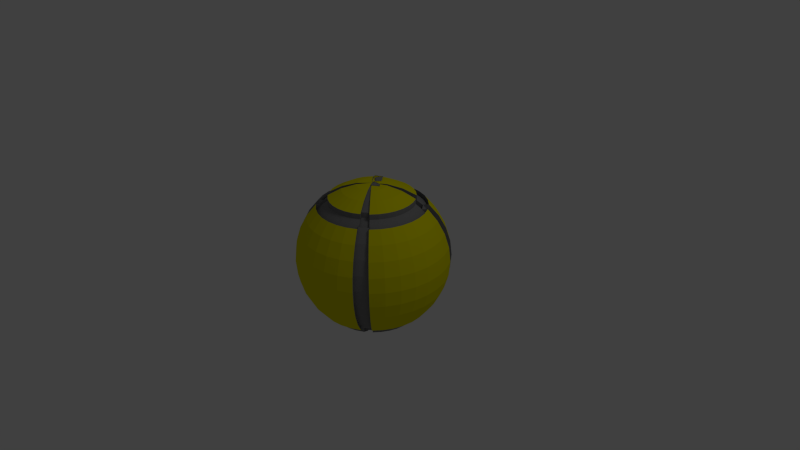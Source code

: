 # Source: YellowBubble.blend  (saved by Blender 2.61.0; exported with 4.5.12 LTS)
import bpy
from mathutils import Matrix  # noqa: F401  (used for matrix-valued properties, if any)

bpy.ops.wm.read_factory_settings(use_empty=True)
scene = bpy.context.scene
scene.name = 'Scene'

# ---- collections
col_collection_1 = bpy.data.collections.new('Collection 1'); scene.collection.children.link(col_collection_1)

# ---- materials (node trees are filled in below, after node groups)
mat_hole = bpy.data.materials.new('Hole')
mat_hole.alpha_threshold = 0.0
mat_hole.use_transparent_shadow = False
mat_hole.diffuse_color = (0.2395, 0.2395, 0.2395, 1.0)
mat_hole.roughness = 0.5
mat_hole.specular_intensity = 1.0
mat_hole.line_color = (0.0, 0.0, 0.0, 1.0)
mat_ball = bpy.data.materials.new('Ball')
mat_ball.alpha_threshold = 0.0
mat_ball.use_transparent_shadow = False
mat_ball.diffuse_color = (0.8, 0.7484, 0.0, 1.0)
mat_ball.roughness = 0.5
mat_ball.specular_intensity = 0.0
mat_ball.line_color = (0.0, 0.0, 0.0, 1.0)

# ---- material node trees

# ---- world
world_world = bpy.data.worlds.new('World'); scene.world = world_world
world_world.color = (0.05088, 0.05088, 0.05088)
world_world.use_sun_shadow = False
world_world.sun_shadow_jitter_overblur = 0.0
world_world.cycles.sampling_method = 'MANUAL'
world_world.cycles.sample_map_resolution = 256

# ---- cameras
cam_camera = bpy.data.cameras.new('Camera')
cam_camera.clip_end = 100.0
cam_camera.lens = 35.0
cam_camera.sensor_width = 32.0
cam_camera.sensor_height = 18.0
cam_camera.ortho_scale = 7.314
cam_camera.dof.focus_distance = 0.0
cam_camera.dof.aperture_fstop = 128.0

# ---- lights
light_lamp = bpy.data.lights.new('Lamp', 'POINT')
light_lamp.transmission_factor = 0.0
light_lamp.cutoff_distance = 30.0
light_lamp.energy = 100.0
light_lamp.shadow_buffer_clip_start = 1.001
light_lamp.shadow_soft_size = 1.0
light_lamp.shadow_maximum_resolution = 0.006
light_lamp.use_absolute_resolution = True
light_lamp.cycles.use_multiple_importance_sampling = False

# ---- meshes
me_sphere = bpy.data.meshes.new('Sphere')
me_sphere.from_pydata([(0.1913, 0.03806, -0.9808), (0.3753, 0.07466, -0.9239), (0.5449, 0.1084, -0.8315), (0.6935, 0.1379, -0.7071), (0.8155, 0.1622, -0.5556), (0.9061, 0.1802, -0.3827), (0.9619, 0.1913, -0.1951), (0.9808, 0.1951, 5.96e-08), (0.9619, 0.1913, 0.1951), (0.9061, 0.1802, 0.3827), (0.8155, 0.1622, 0.5556), (0.6935, 0.1379, 0.7071), (0.5449, 0.1084, 0.8315), (0.3753, 0.07466, 0.9239), (0.1913, 0.03806, 0.9808), (0.1802, 0.07466, 0.9808), (0.3536, 0.1464, 0.9239), (0.5133, 0.2126, 0.8315), (0.6533, 0.2706, 0.7071), (0.7682, 0.3182, 0.5556), (0.8536, 0.3536, 0.3827), (0.9061, 0.3753, 0.1951), (0.9239, 0.3827, 5.96e-08), (0.9061, 0.3753, -0.1951), (0.8536, 0.3536, -0.3827), (0.7682, 0.3182, -0.5556), (0.6533, 0.2706, -0.7071), (0.5133, 0.2126, -0.8315), (0.3536, 0.1464, -0.9239), (0.1802, 0.07466, -0.9808), (0.1622, 0.1084, -0.9808), (0.3182, 0.2126, -0.9239), (0.4619, 0.3087, -0.8315), (0.5879, 0.3928, -0.7071), (0.6913, 0.4619, -0.5556), (0.7682, 0.5133, -0.3827), (0.8155, 0.5449, -0.1951), (0.8315, 0.5556, 5.96e-08), (0.8155, 0.5449, 0.1951), (0.7682, 0.5133, 0.3827), (0.6913, 0.4619, 0.5556), (0.5879, 0.3928, 0.7071), (0.4619, 0.3087, 0.8315), (0.3182, 0.2126, 0.9239), (0.1622, 0.1084, 0.9808), (0.1379, 0.1379, 0.9808), (0.2706, 0.2706, 0.9239), (0.3928, 0.3928, 0.8315), (0.5, 0.5, 0.7071), (0.5879, 0.5879, 0.5556), (0.6533, 0.6533, 0.3827), (0.6935, 0.6935, 0.1951), (0.7071, 0.7071, 5.96e-08), (0.6935, 0.6935, -0.1951), (0.6533, 0.6533, -0.3827), (0.5879, 0.5879, -0.5556), (0.5, 0.5, -0.7071), (0.3928, 0.3928, -0.8315), (0.2706, 0.2706, -0.9239), (0.1379, 0.1379, -0.9808), (0.1084, 0.1622, -0.9808), (0.2126, 0.3182, -0.9239), (0.3087, 0.4619, -0.8315), (0.3928, 0.5879, -0.7071), (0.4619, 0.6913, -0.5556), (0.5133, 0.7682, -0.3827), (0.5449, 0.8155, -0.1951), (0.5556, 0.8315, 5.96e-08), (0.5449, 0.8155, 0.1951), (0.5133, 0.7682, 0.3827), (0.4619, 0.6913, 0.5556), (0.3928, 0.5879, 0.7071), (0.3087, 0.4619, 0.8315), (0.2126, 0.3182, 0.9239), (0.1084, 0.1622, 0.9808), (0.07466, 0.1802, 0.9808), (0.1464, 0.3536, 0.9239), (0.2126, 0.5133, 0.8315), (0.2706, 0.6533, 0.7071), (0.3182, 0.7682, 0.5556), (0.3536, 0.8536, 0.3827), (0.3753, 0.9061, 0.1951), (0.3827, 0.9239, 5.96e-08), (0.3753, 0.9061, -0.1951), (0.3536, 0.8536, -0.3827), (0.3182, 0.7682, -0.5556), (0.2706, 0.6533, -0.7071), (0.2126, 0.5133, -0.8315), (0.1464, 0.3536, -0.9239), (0.07466, 0.1802, -0.9808), (-1.247e-07, -3.01e-07, -1.0), (0.03806, 0.1913, -0.9808), (0.07466, 0.3753, -0.9239), (0.1084, 0.5449, -0.8315), (0.1379, 0.6935, -0.7071), (0.1622, 0.8155, -0.5556), (0.1802, 0.9061, -0.3827), (0.1913, 0.9619, -0.1951), (0.1951, 0.9808, 5.96e-08), (0.1913, 0.9619, 0.1951), (0.1802, 0.9061, 0.3827), (0.1622, 0.8155, 0.5556), (0.1379, 0.6935, 0.7071), (0.1084, 0.5449, 0.8315), (0.07466, 0.3753, 0.9239), (0.03806, 0.1913, 0.9808), (-1.118e-08, 0.1951, 0.9808), (-2.235e-08, 0.3827, 0.9239), (-5.215e-08, 0.5556, 0.8315), (1.49e-08, 0.7071, 0.7071), (-8.941e-08, 0.8315, 0.5556), (4.47e-08, 0.9239, 0.3827), (-8.941e-08, 0.9808, 0.1951), (-1.639e-07, 1.0, 5.96e-08), (-8.941e-08, 0.9808, -0.1951), (-7.451e-08, 0.9239, -0.3827), (-8.941e-08, 0.8315, -0.5556), (1.49e-08, 0.7071, -0.7071), (-1.49e-08, 0.5556, -0.8315), (-7.451e-09, 0.3827, -0.9239), (-1.118e-08, 0.1951, -0.9808), (-0.03806, 0.1913, -0.9808), (-0.07466, 0.3753, -0.9239), (-0.1084, 0.5449, -0.8315), (-0.1379, 0.6935, -0.7071), (-0.1622, 0.8155, -0.5556), (-0.1802, 0.9061, -0.3827), (-0.1913, 0.9619, -0.1951), (-0.1951, 0.9808, 5.96e-08), (-0.1913, 0.9619, 0.1951), (-0.1802, 0.9061, 0.3827), (-0.1622, 0.8155, 0.5556), (-0.1379, 0.6935, 0.7071), (-0.1084, 0.5449, 0.8315), (-0.07466, 0.3753, 0.9239), (-0.03806, 0.1913, 0.9808), (-0.07466, 0.1802, 0.9808), (-0.1464, 0.3536, 0.9239), (-0.2126, 0.5133, 0.8315), (-0.2706, 0.6533, 0.7071), (-0.3182, 0.7682, 0.5556), (-0.3536, 0.8536, 0.3827), (-0.3753, 0.9061, 0.1951), (-0.3827, 0.9239, 5.96e-08), (-0.3753, 0.9061, -0.1951), (-0.3536, 0.8536, -0.3827), (-0.3182, 0.7682, -0.5556), (-0.2706, 0.6533, -0.7071), (-0.2126, 0.5133, -0.8315), (-0.1464, 0.3536, -0.9239), (-0.07466, 0.1802, -0.9808), (-0.1084, 0.1622, -0.9808), (-0.2126, 0.3182, -0.9239), (-0.3087, 0.4619, -0.8315), (-0.3928, 0.5879, -0.7071), (-0.4619, 0.6913, -0.5556), (-0.5133, 0.7682, -0.3827), (-0.5449, 0.8155, -0.1951), (-0.5556, 0.8315, 5.96e-08), (-0.5449, 0.8155, 0.1951), (-0.5133, 0.7682, 0.3827), (-0.4619, 0.6913, 0.5556), (-0.3928, 0.5879, 0.7071), (-0.3087, 0.4619, 0.8315), (-0.2126, 0.3182, 0.9239), (-0.1084, 0.1622, 0.9808), (-0.1379, 0.1379, 0.9808), (-0.2706, 0.2706, 0.9239), (-0.3928, 0.3928, 0.8315), (-0.5, 0.5, 0.7071), (-0.5879, 0.5879, 0.5556), (-0.6533, 0.6533, 0.3827), (-0.6935, 0.6935, 0.1951), (-0.7071, 0.7071, 5.96e-08), (-0.6935, 0.6935, -0.1951), (-0.6533, 0.6533, -0.3827), (-0.5879, 0.5879, -0.5556), (-0.5, 0.5, -0.7071), (-0.3928, 0.3928, -0.8315), (-0.2706, 0.2706, -0.9239), (-0.1379, 0.1379, -0.9808), (-0.1622, 0.1084, -0.9808), (-0.3182, 0.2126, -0.9239), (-0.4619, 0.3087, -0.8315), (-0.5879, 0.3928, -0.7071), (-0.6913, 0.4619, -0.5556), (-0.7682, 0.5133, -0.3827), (-0.8155, 0.5449, -0.1951), (-0.8315, 0.5556, 5.96e-08), (-0.8155, 0.5449, 0.1951), (-0.7682, 0.5133, 0.3827), (-0.6913, 0.4619, 0.5556), (-0.5879, 0.3928, 0.7071), (-0.4619, 0.3087, 0.8315), (-0.3182, 0.2126, 0.9239), (-0.1622, 0.1084, 0.9808), (-0.1802, 0.07466, 0.9808), (-0.3536, 0.1464, 0.9239), (-0.5133, 0.2126, 0.8315), (-0.6533, 0.2706, 0.7071), (-0.7682, 0.3182, 0.5556), (-0.8536, 0.3536, 0.3827), (-0.9061, 0.3753, 0.1951), (-0.9239, 0.3827, 5.96e-08), (-0.9061, 0.3753, -0.1951), (-0.8536, 0.3536, -0.3827), (-0.7682, 0.3182, -0.5556), (-0.6533, 0.2706, -0.7071), (-0.5133, 0.2126, -0.8315), (-0.3536, 0.1464, -0.9239), (-0.1802, 0.07466, -0.9808), (-0.1913, 0.03806, -0.9808), (-0.3753, 0.07466, -0.9239), (-0.5449, 0.1084, -0.8315), (-0.6935, 0.1379, -0.7071), (-0.8155, 0.1622, -0.5556), (-0.9061, 0.1802, -0.3827), (-0.9619, 0.1913, -0.1951), (-0.9808, 0.1951, 5.96e-08), (-0.9619, 0.1913, 0.1951), (-0.9061, 0.1802, 0.3827), (-0.8155, 0.1622, 0.5556), (-0.6935, 0.1379, 0.7071), (-0.5449, 0.1084, 0.8315), (-0.3753, 0.07466, 0.9239), (-0.1913, 0.03806, 0.9808), (-0.1951, -7.451e-09, 0.9808), (-0.3827, -5.215e-08, 0.9239), (-0.5556, -9.686e-08, 0.8315), (-0.7071, -1.49e-08, 0.7071), (-0.8315, -1.043e-07, 0.5556), (-0.9239, 2.98e-08, 0.3827), (-0.9808, -1.341e-07, 0.1951), (-1.0, -3.278e-07, 5.96e-08), (-0.9808, -1.341e-07, -0.1951), (-0.9239, -4.47e-08, -0.3827), (-0.8315, -1.043e-07, -0.5556), (-0.7071, -1.49e-08, -0.7071), (-0.5556, -5.215e-08, -0.8315), (-0.3827, -7.451e-09, -0.9239), (-0.1951, -2.235e-08, -0.9808), (-0.1913, -0.03806, -0.9808), (-0.3753, -0.07466, -0.9239), (-0.5449, -0.1084, -0.8315), (-0.6935, -0.1379, -0.7071), (-0.8155, -0.1622, -0.5556), (-0.9061, -0.1802, -0.3827), (-0.9619, -0.1913, -0.1951), (-0.9808, -0.1951, 5.96e-08), (-0.9619, -0.1913, 0.1951), (-0.9061, -0.1802, 0.3827), (-0.8155, -0.1622, 0.5556), (-0.6935, -0.1379, 0.7071), (-0.5449, -0.1084, 0.8315), (-0.3753, -0.07466, 0.9239), (-0.1913, -0.03806, 0.9808), (-0.1802, -0.07466, 0.9808), (-0.3536, -0.1464, 0.9239), (-0.5133, -0.2126, 0.8315), (-0.6533, -0.2706, 0.7071), (-0.7682, -0.3182, 0.5556), (-0.8536, -0.3536, 0.3827), (-0.9061, -0.3753, 0.1951), (-0.9239, -0.3827, 5.96e-08), (-0.9061, -0.3753, -0.1951), (-0.8536, -0.3536, -0.3827), (-0.7682, -0.3182, -0.5556), (-0.6533, -0.2706, -0.7071), (-0.5133, -0.2126, -0.8315), (-0.3536, -0.1464, -0.9239), (-0.1802, -0.07466, -0.9808), (-0.1622, -0.1084, -0.9808), (-0.3182, -0.2126, -0.9239), (-0.4619, -0.3087, -0.8315), (-0.5879, -0.3928, -0.7071), (-0.6913, -0.4619, -0.5556), (-0.7682, -0.5133, -0.3827), (-0.8155, -0.5449, -0.1951), (-0.8315, -0.5556, 5.96e-08), (-0.8155, -0.5449, 0.1951), (-0.7682, -0.5133, 0.3827), (-0.6913, -0.4619, 0.5556), (-0.5879, -0.3928, 0.7071), (-0.4619, -0.3087, 0.8315), (-0.3182, -0.2126, 0.9239), (-0.1622, -0.1084, 0.9808), (-0.1379, -0.1379, 0.9808), (-0.2706, -0.2706, 0.9239), (-0.3928, -0.3928, 0.8315), (-0.5, -0.5, 0.7071), (-0.5879, -0.5879, 0.5556), (-0.6533, -0.6533, 0.3827), (-0.6935, -0.6935, 0.1951), (-0.7071, -0.7071, 5.96e-08), (-0.6935, -0.6935, -0.1951), (-0.6533, -0.6533, -0.3827), (-0.5879, -0.5879, -0.5556), (-0.5, -0.5, -0.7071), (-0.3928, -0.3928, -0.8315), (-0.2706, -0.2706, -0.9239), (-0.1379, -0.1379, -0.9808), (-0.1084, -0.1622, -0.9808), (-0.2126, -0.3182, -0.9239), (-0.3087, -0.4619, -0.8315), (-0.3928, -0.5879, -0.7071), (-0.4619, -0.6913, -0.5556), (-0.5133, -0.7682, -0.3827), (-0.5449, -0.8155, -0.1951), (-0.5556, -0.8315, 5.96e-08), (-0.5449, -0.8155, 0.1951), (-0.5133, -0.7682, 0.3827), (-0.4619, -0.6913, 0.5556), (-0.3928, -0.5879, 0.7071), (-0.3087, -0.4619, 0.8315), (-0.2126, -0.3182, 0.9239), (-0.1084, -0.1622, 0.9808), (0.0, 0.0, 1.0), (-0.07466, -0.1802, 0.9808), (-0.1464, -0.3536, 0.9239), (-0.2126, -0.5133, 0.8315), (-0.2706, -0.6533, 0.7071), (-0.3182, -0.7682, 0.5556), (-0.3536, -0.8536, 0.3827), (-0.3753, -0.9061, 0.1951), (-0.3827, -0.9239, 5.96e-08), (-0.3753, -0.9061, -0.1951), (-0.3536, -0.8536, -0.3827), (-0.3182, -0.7682, -0.5556), (-0.2706, -0.6533, -0.7071), (-0.2126, -0.5133, -0.8315), (-0.1464, -0.3536, -0.9239), (-0.07466, -0.1802, -0.9808), (-0.03806, -0.1913, -0.9808), (-0.07466, -0.3753, -0.9239), (-0.1084, -0.5449, -0.8315), (-0.1379, -0.6935, -0.7071), (-0.1622, -0.8155, -0.5556), (-0.1802, -0.9061, -0.3827), (-0.1913, -0.9619, -0.1951), (-0.1951, -0.9808, 5.96e-08), (-0.1913, -0.9619, 0.1951), (-0.1802, -0.9061, 0.3827), (-0.1622, -0.8155, 0.5556), (-0.1379, -0.6935, 0.7071), (-0.1084, -0.5449, 0.8315), (-0.07466, -0.3753, 0.9239), (-0.03806, -0.1913, 0.9808), (1.863e-08, -0.1951, 0.9808), (5.215e-08, -0.3827, 0.9239), (1.49e-07, -0.5556, 0.8315), (2.98e-08, -0.7071, 0.7071), (1.043e-07, -0.8315, 0.5556), (1.49e-08, -0.9239, 0.3827), (2.682e-07, -0.9808, 0.1951), (4.47e-07, -1.0, 5.96e-08), (2.682e-07, -0.9808, -0.1951), (8.941e-08, -0.9239, -0.3827), (1.043e-07, -0.8315, -0.5556), (2.98e-08, -0.7071, -0.7071), (8.941e-08, -0.5556, -0.8315), (2.235e-08, -0.3827, -0.9239), (2.98e-08, -0.1951, -0.9808), (0.03806, -0.1913, -0.9808), (0.07466, -0.3753, -0.9239), (0.1084, -0.5449, -0.8315), (0.1379, -0.6935, -0.7071), (0.1622, -0.8155, -0.5556), (0.1802, -0.9061, -0.3827), (0.1913, -0.9619, -0.1951), (0.1951, -0.9808, 5.96e-08), (0.1913, -0.9619, 0.1951), (0.1802, -0.9061, 0.3827), (0.1622, -0.8155, 0.5556), (0.1379, -0.6935, 0.7071), (0.1084, -0.5449, 0.8315), (0.07466, -0.3753, 0.9239), (0.03806, -0.1913, 0.9808), (0.07466, -0.1802, 0.9808), (0.1464, -0.3536, 0.9239), (0.2126, -0.5133, 0.8315), (0.2706, -0.6533, 0.7071), (0.3182, -0.7682, 0.5556), (0.3536, -0.8536, 0.3827), (0.3753, -0.9061, 0.1951), (0.3827, -0.9239, 5.96e-08), (0.3753, -0.9061, -0.1951), (0.3536, -0.8536, -0.3827), (0.3182, -0.7682, -0.5556), (0.2706, -0.6533, -0.7071), (0.2126, -0.5133, -0.8315), (0.1464, -0.3536, -0.9239), (0.07466, -0.1802, -0.9808), (0.1084, -0.1622, -0.9808), (0.2126, -0.3182, -0.9239), (0.3087, -0.4619, -0.8315), (0.3928, -0.5879, -0.7071), (0.4619, -0.6913, -0.5556), (0.5133, -0.7682, -0.3827), (0.5449, -0.8155, -0.1951), (0.5556, -0.8315, 5.96e-08), (0.5449, -0.8155, 0.1951), (0.5133, -0.7682, 0.3827), (0.4619, -0.6913, 0.5556), (0.3928, -0.5879, 0.7071), (0.3087, -0.4619, 0.8315), (0.2126, -0.3182, 0.9239), (0.1084, -0.1622, 0.9808), (0.1379, -0.1379, 0.9808), (0.2706, -0.2706, 0.9239), (0.3928, -0.3928, 0.8315), (0.5, -0.5, 0.7071), (0.5879, -0.5879, 0.5556), (0.6533, -0.6533, 0.3827), (0.6935, -0.6935, 0.1951), (0.7071, -0.7071, 5.96e-08), (0.6935, -0.6935, -0.1951), (0.6533, -0.6533, -0.3827), (0.5879, -0.5879, -0.5556), (0.5, -0.5, -0.7071), (0.3928, -0.3928, -0.8315), (0.2706, -0.2706, -0.9239), (0.1379, -0.1379, -0.9808), (0.1622, -0.1084, -0.9808), (0.3182, -0.2126, -0.9239), (0.4619, -0.3087, -0.8315), (0.5879, -0.3928, -0.7071), (0.6913, -0.4619, -0.5556), (0.7682, -0.5133, -0.3827), (0.8155, -0.5449, -0.1951), (0.8315, -0.5556, 5.96e-08), (0.8155, -0.5449, 0.1951), (0.7682, -0.5133, 0.3827), (0.6913, -0.4619, 0.5556), (0.5879, -0.3928, 0.7071), (0.4619, -0.3087, 0.8315), (0.3182, -0.2126, 0.9239), (0.1622, -0.1084, 0.9808), (0.1802, -0.07466, 0.9808), (0.3536, -0.1464, 0.9239), (0.5133, -0.2126, 0.8315), (0.6533, -0.2706, 0.7071), (0.7682, -0.3182, 0.5556), (0.8536, -0.3536, 0.3827), (0.9061, -0.3753, 0.1951), (0.9239, -0.3827, 5.96e-08), (0.9061, -0.3753, -0.1951), (0.8536, -0.3536, -0.3827), (0.7682, -0.3182, -0.5556), (0.6533, -0.2706, -0.7071), (0.5133, -0.2126, -0.8315), (0.3536, -0.1464, -0.9239), (0.1802, -0.07466, -0.9808), (0.1913, -0.03806, -0.9808), (0.3753, -0.07466, -0.9239), (0.5449, -0.1084, -0.8315), (0.6935, -0.1379, -0.7071), (0.8155, -0.1622, -0.5556), (0.9061, -0.1802, -0.3827), (0.9619, -0.1913, -0.1951), (0.9808, -0.1951, 5.96e-08), (0.9619, -0.1913, 0.1951), (0.9061, -0.1802, 0.3827), (0.8155, -0.1622, 0.5556), (0.6935, -0.1379, 0.7071), (0.5449, -0.1084, 0.8315), (0.3753, -0.07466, 0.9239), (0.1913, -0.03806, 0.9808), (0.1951, 1.49e-08, 0.9808), (0.3827, 6.706e-08, 0.9239), (0.5556, 2.161e-07, 0.8315), (0.7071, 8.941e-08, 0.7071), (0.8315, 1.341e-07, 0.5556), (0.9239, 5.96e-08, 0.3827), (0.9808, 2.831e-07, 0.1951), (1.0, 4.768e-07, 5.96e-08), (0.9808, 2.831e-07, -0.1951), (0.9239, 1.788e-07, -0.3827), (0.8315, 1.341e-07, -0.5556), (0.7071, 8.941e-08, -0.7071), (0.5556, 1.49e-07, -0.8315), (0.3827, 5.215e-08, -0.9239), (0.1951, 4.098e-08, -0.9808), (0.6935, 0.1379, 0.6376), (0.7071, 7.893e-08, 0.6376), (0.5449, 0.1084, 0.762), (0.5556, 2.056e-07, 0.762), (0.6935, -0.1379, 0.6376), (0.5449, -0.1084, 0.762), (0.5133, -0.2126, 0.762), (0.6533, -0.2706, 0.6376), (0.5879, -0.3928, 0.6376), (0.4619, -0.3087, 0.762), (0.3928, -0.3928, 0.762), (0.5, -0.5, 0.6376), (0.3928, -0.5879, 0.6376), (0.3087, -0.4619, 0.762), (0.2126, -0.5133, 0.762), (0.2706, -0.6533, 0.6376), (0.1379, -0.6935, 0.6376), (0.1084, -0.5449, 0.762), (1.514e-07, -0.5556, 0.762), (3.215e-08, -0.7071, 0.6376), (-0.1379, -0.6935, 0.6376), (-0.1084, -0.5449, 0.762), (-0.2126, -0.5133, 0.762), (-0.2706, -0.6533, 0.6376), (-0.3928, -0.5879, 0.6376), (-0.3087, -0.4619, 0.762), (-0.3928, -0.3928, 0.762), (-0.5, -0.5, 0.6376), (-0.5879, -0.3928, 0.6376), (-0.4619, -0.3087, 0.762), (-0.5133, -0.2126, 0.762), (-0.6533, -0.2706, 0.6376), (-0.6935, -0.1379, 0.6376), (-0.5449, -0.1084, 0.762), (-0.5556, -1.073e-07, 0.762), (-0.7071, -2.538e-08, 0.6376), (-0.6935, 0.1379, 0.6376), (-0.5449, 0.1084, 0.762), (-0.5133, 0.2126, 0.762), (-0.6533, 0.2706, 0.6376), (-0.5879, 0.3928, 0.6376), (-0.4619, 0.3087, 0.762), (-0.3928, 0.3928, 0.762), (-0.5, 0.5, 0.6376), (-0.3928, 0.5879, 0.6376), (-0.3087, 0.4619, 0.762), (-0.2126, 0.5133, 0.762), (-0.2706, 0.6533, 0.6376), (-0.1379, 0.6935, 0.6376), (-0.1084, 0.5449, 0.762), (-4.98e-08, 0.5556, 0.762), (1.725e-08, 0.7071, 0.6376), (0.1379, 0.6935, 0.6376), (0.1084, 0.5449, 0.762), (0.2126, 0.5133, 0.762), (0.2706, 0.6533, 0.6376), (0.3928, 0.5879, 0.6376), (0.3087, 0.4619, 0.762), (0.3928, 0.3928, 0.762), (0.5, 0.5, 0.6376), (0.5879, 0.3928, 0.6376), (0.4619, 0.3087, 0.762), (0.5133, 0.2126, 0.762), (0.6533, 0.2706, 0.6376), (0.5449, 0.1084, -0.7092), (0.5556, 1.465e-07, -0.7092), (0.6935, 0.1379, -0.5849), (0.7071, 8.69e-08, -0.5849), (0.5449, -0.1084, -0.7092), (0.6935, -0.1379, -0.5849), (0.6533, -0.2706, -0.5849), (0.5133, -0.2126, -0.7092), (0.4619, -0.3087, -0.7092), (0.5879, -0.3928, -0.5849), (0.5, -0.5, -0.5849), (0.3928, -0.3928, -0.7092), (0.3087, -0.4619, -0.7092), (0.3928, -0.5879, -0.5849), (0.2706, -0.6533, -0.5849), (0.2126, -0.5133, -0.7092), (0.1084, -0.5449, -0.7092), (0.1379, -0.6935, -0.5849), (3.275e-08, -0.7071, -0.5849), (9.236e-08, -0.5556, -0.7092), (-0.1084, -0.5449, -0.7092), (-0.1379, -0.6935, -0.5849), (-0.2706, -0.6533, -0.5849), (-0.2126, -0.5133, -0.7092), (-0.3087, -0.4619, -0.7092), (-0.3928, -0.5879, -0.5849), (-0.5, -0.5, -0.5849), (-0.3928, -0.3928, -0.7092), (-0.4619, -0.3087, -0.7092), (-0.5879, -0.3928, -0.5849), (-0.6533, -0.2706, -0.5849), (-0.5133, -0.2126, -0.7092), (-0.5449, -0.1084, -0.7092), (-0.6935, -0.1379, -0.5849), (-0.7071, -1.741e-08, -0.5849), (-0.5556, -5.466e-08, -0.7092), (-0.5449, 0.1084, -0.7092), (-0.6935, 0.1379, -0.5849), (-0.6533, 0.2706, -0.5849), (-0.5133, 0.2126, -0.7092), (-0.4619, 0.3087, -0.7092), (-0.5879, 0.3928, -0.5849), (-0.5, 0.5, -0.5849), (-0.3928, 0.3928, -0.7092), (-0.3087, 0.4619, -0.7092), (-0.3928, 0.5879, -0.5849), (-0.2706, 0.6533, -0.5849), (-0.2126, 0.5133, -0.7092), (-0.1084, 0.5449, -0.7092), (-0.1379, 0.6935, -0.5849), (1.785e-08, 0.7071, -0.5849), (-1.195e-08, 0.5556, -0.7092), (0.1084, 0.5449, -0.7092), (0.1379, 0.6935, -0.5849), (0.2706, 0.6533, -0.5849), (0.2126, 0.5133, -0.7092), (0.3087, 0.4619, -0.7092), (0.3928, 0.5879, -0.5849), (0.5, 0.5, -0.5849), (0.3928, 0.3928, -0.7092), (0.4619, 0.3087, -0.7092), (0.5879, 0.3928, -0.5849), (0.6533, 0.2706, -0.5849), (0.5133, 0.2126, -0.7092), (-0.3468, 0.5318, -0.5849), (-0.2626, 0.4058, -0.7092), (-0.3468, 0.3367, -0.7092), (-0.4539, 0.4439, -0.5849), (-0.3468, 0.5318, -0.7071), (-0.2626, 0.4058, -0.8315), (-0.3468, 0.3367, -0.8315), (-0.4539, 0.4439, -0.7071), (-0.2626, 0.4058, 0.762), (-0.3468, 0.5318, 0.6376), (-0.3468, 0.3367, 0.762), (-0.4539, 0.4439, 0.6376), (-0.2626, 0.4058, 0.8315), (-0.3468, 0.5318, 0.7071), (-0.4539, 0.4439, 0.7071), (-0.3468, 0.3367, 0.8315), (0.04607, -0.05613, -1.0), (-0.06232, 0.1061, -0.9808), (-0.06232, 0.1061, 0.9808), (0.04607, -0.05613, 1.0), (-0.09188, 0.08182, 0.9808), (-0.09188, 0.08182, -0.9808), (-0.2245, 0.2145, -0.9239), (-0.5419, 0.5318, -0.5556), (-0.6072, 0.5971, -0.3827), (-0.6475, 0.6374, -0.1951), (-0.661, 0.651, 5.622e-08), (-0.6475, 0.6374, 0.1951), (-0.6072, 0.5971, 0.3827), (-0.5419, 0.5318, 0.5556), (-0.2245, 0.2145, 0.9239), (-0.1665, 0.2621, 0.9239), (-0.4159, 0.6352, 0.5556), (-0.4672, 0.712, 0.3827), (-0.4988, 0.7594, 0.1951), (-0.5095, 0.7753, 5.622e-08), (-0.4988, 0.7594, -0.1951), (-0.4672, 0.712, -0.3827), (-0.4159, 0.6352, -0.5556), (-0.1665, 0.2621, -0.9239), (0.04607, -0.05613, 1.0), (-0.1507, 0.1837, 1.0), (0.04607, -0.05613, -1.0), (-0.1507, 0.1837, -1.0), (0.2421, -0.4043, -0.5849), (0.1579, -0.2783, -0.7092), (0.2421, -0.2092, -0.7092), (0.3493, -0.3163, -0.5849), (0.2421, -0.4043, -0.7071), (0.1579, -0.2783, -0.8315), (0.2421, -0.2092, -0.8315), (0.3493, -0.3163, -0.7071), (0.1579, -0.2783, 0.762), (0.2421, -0.4043, 0.6376), (0.3493, -0.3163, 0.6376), (0.2421, -0.2092, 0.762), (0.1579, -0.2783, 0.8315), (0.2421, -0.4043, 0.7071), (0.3493, -0.3163, 0.7071), (0.2421, -0.2092, 0.8315), (-0.04234, 0.02145, -0.9808), (-0.04234, 0.02145, 0.9808), (-0.01277, 0.04571, 0.9808), (-0.01277, 0.04571, -0.9808), (0.1199, -0.08694, -0.9239), (0.4372, -0.4043, -0.5556), (0.5026, -0.4696, -0.3827), (0.5428, -0.5099, -0.1951), (0.5564, -0.5234, 4.843e-08), (0.5428, -0.5099, 0.1951), (0.5026, -0.4696, 0.3827), (0.4372, -0.4043, 0.5556), (0.1199, -0.08694, 0.9239), (0.06188, -0.1345, 0.9239), (0.3112, -0.5077, 0.5556), (0.3626, -0.5845, 0.3827), (0.3942, -0.6318, 0.1951), (0.4048, -0.6478, 4.843e-08), (0.3942, -0.6318, -0.1951), (0.3626, -0.5845, -0.3827), (0.3112, -0.5077, -0.5556), (0.06188, -0.1345, -0.9239), (0.00466, -0.03582, -0.9808), (0.1089, -0.1918, -0.9239), (0.2049, -0.3355, -0.8315), (0.2891, -0.4615, -0.7071), (0.3582, -0.565, -0.5556), (0.4096, -0.6418, -0.3827), (0.4412, -0.6891, -0.1951), (0.4518, -0.7051, 5.448e-08), (0.4412, -0.6891, 0.1951), (0.4096, -0.6418, 0.3827), (0.3582, -0.565, 0.5556), (0.2891, -0.4615, 0.7071), (0.2049, -0.3355, 0.8315), (0.1089, -0.1918, 0.9239), (0.00466, -0.03582, 0.9808), (0.03422, -0.01156, 0.9808), (0.1669, -0.1442, 0.9239), (0.2891, -0.2665, 0.8315), (0.3963, -0.3736, 0.7071), (0.4842, -0.4615, 0.5556), (0.5496, -0.5269, 0.3827), (0.5898, -0.5671, 0.1951), (0.6034, -0.5807, 5.448e-08), (0.5898, -0.5671, -0.1951), (0.5496, -0.5269, -0.3827), (0.4842, -0.4615, -0.5556), (0.3963, -0.3736, -0.7071), (0.2891, -0.2665, -0.8315), (0.1669, -0.1442, -0.9239), (0.03422, -0.01156, -0.9808), (-0.1037, 0.1264, -1.0), (-0.1037, 0.1264, 1.0), (0.2891, -0.2665, 0.762), (0.3963, -0.3736, 0.6376), (0.2891, -0.4615, 0.6376), (0.2049, -0.3355, 0.762), (0.3963, -0.3736, -0.5849), (0.2891, -0.2665, -0.7092), (0.2049, -0.3355, -0.7092), (0.2891, -0.4615, -0.5849), (0.04607, -0.05613, -1.0), (0.04607, -0.05613, 1.0), (-0.03148, 0.03835, 1.0), (0.04607, -0.05613, 1.0), (-0.03148, 0.03835, -1.0), (0.04607, -0.05613, -1.0), (0.2772, -0.4236, -0.7092), (0.3614, -0.5496, -0.5849), (0.4685, -0.4616, -0.5849), (0.3614, -0.3545, -0.7092), (0.3614, -0.5496, -0.7071), (0.2772, -0.4236, -0.8315), (0.3614, -0.3545, -0.8315), (0.4685, -0.4616, -0.7071), (0.3614, -0.5496, 0.6376), (0.2772, -0.4236, 0.762), (0.3614, -0.3545, 0.762), (0.4685, -0.4616, 0.6376), (0.2772, -0.4236, 0.8315), (0.3614, -0.5496, 0.7071), (0.4685, -0.4616, 0.7071), (0.3614, -0.3545, 0.8315), (0.07691, -0.1239, -0.9808), (0.07691, -0.1239, 0.9808), (0.1065, -0.0996, 0.9808), (0.1065, -0.0996, -0.9808), (0.2391, -0.2322, -0.9239), (0.5565, -0.5496, -0.5556), (0.6218, -0.6149, -0.3827), (0.662, -0.6552, -0.1951), (0.6756, -0.6688, 6.239e-08), (0.662, -0.6552, 0.1951), (0.6218, -0.6149, 0.3827), (0.5565, -0.5496, 0.5556), (0.2391, -0.2322, 0.9239), (0.1811, -0.2798, 0.9239), (0.4305, -0.653, 0.5556), (0.4818, -0.7298, 0.3827), (0.5134, -0.7771, 0.1951), (0.5241, -0.7931, 6.239e-08), (0.5134, -0.7771, -0.1951), (0.4818, -0.7298, -0.3827), (0.4305, -0.653, -0.5556), (0.1811, -0.2798, -0.9239), (-0.05664, -0.04649, 0.9928), (0.5313, 0.3464, -0.5921), (0.4053, 0.2622, -0.7164), (0.3362, 0.3464, -0.7164), (0.4434, 0.4535, -0.5921), (0.5313, 0.3464, -0.7143), (0.4053, 0.2622, -0.8387), (0.3362, 0.3464, -0.8387), (0.4434, 0.4535, -0.7143), (0.4053, 0.2622, 0.7548), (0.5313, 0.3464, 0.6304), (0.4434, 0.4535, 0.6304), (0.3362, 0.3464, 0.7548), (0.4053, 0.2622, 0.8243), (0.5313, 0.3464, 0.6999), (0.4434, 0.4535, 0.6999), (0.3362, 0.3464, 0.8243), (0.1056, 0.0619, 0.9736), (0.08131, 0.09146, 0.9736), (0.214, 0.2241, -0.9311), (0.08131, 0.09146, -0.988), (0.1056, 0.0619, -0.988), (0.5313, 0.5415, -0.5628), (0.5966, 0.6068, -0.3899), (0.6369, 0.647, -0.2023), (0.6505, 0.6606, -0.007205), (0.6369, 0.647, 0.1879), (0.5966, 0.6068, 0.3755), (0.5313, 0.5415, 0.5484), (0.214, 0.2241, 0.9167), (0.2615, 0.1661, 0.9167), (0.6347, 0.4155, 0.5484), (0.7115, 0.4668, 0.3755), (0.7589, 0.4984, 0.1879), (0.7748, 0.5091, -0.007205), (0.7589, 0.4984, -0.2023), (0.7115, 0.4668, -0.3899), (0.6347, 0.4155, -0.5628), (0.2615, 0.1661, -0.9311), (-0.02053, 0.1947, -1.01), (0.05172, 0.1066, -1.01), (0.1293, 0.01215, -1.01), (0.1293, 0.01215, -1.01), (0.1293, 0.01215, 0.9896), (0.1293, 0.01215, 0.9896), (0.05172, 0.1066, 0.9896), (-0.02053, 0.1947, 0.9896), (0.1293, 0.01215, 0.9896), (0.1293, 0.01215, -1.01), (-0.06753, 0.2519, 0.9896), (-0.06753, 0.2519, -1.01), (0.0832, 0.06828, -1.01), (0.1293, 0.01215, -1.01), (0.1293, 0.01215, 0.9896), (0.0832, 0.06828, 0.9896), (-0.3787, -0.2404, -0.7196), (-0.5047, -0.3246, -0.5953), (-0.4168, -0.4317, -0.5953), (-0.3096, -0.3246, -0.7196), (-0.5047, -0.3246, -0.7175), (-0.3787, -0.2404, -0.8419), (-0.3096, -0.3246, -0.8419), (-0.4168, -0.4317, -0.7175), (-0.5047, -0.3246, 0.6272), (-0.3787, -0.2404, 0.7516), (-0.3096, -0.3246, 0.7516), (-0.4168, -0.4317, 0.6272), (-0.3787, -0.2404, 0.8211), (-0.5047, -0.3246, 0.6967), (-0.4168, -0.4317, 0.6967), (-0.3096, -0.3246, 0.8211), (-0.07901, -0.04011, -0.9912), (-0.07901, -0.04011, 0.9704), (-0.05475, -0.06967, 0.9704), (-0.05475, -0.06967, -0.9912), (-0.1874, -0.2023, -0.9343), (-0.5047, -0.5197, -0.566), (-0.5701, -0.585, -0.3931), (-0.6103, -0.6252, -0.2055), (-0.6239, -0.6388, -0.01038), (-0.6103, -0.6252, 0.1847), (-0.5701, -0.585, 0.3723), (-0.5047, -0.5197, 0.5452), (-0.1874, -0.2023, 0.9135), (-0.235, -0.1443, 0.9135), (-0.6081, -0.3937, 0.5452), (-0.685, -0.445, 0.3723), (-0.7323, -0.4766, 0.1847), (-0.7483, -0.4873, -0.01038), (-0.7323, -0.4766, -0.2055), (-0.685, -0.445, -0.3931), (-0.6081, -0.3937, -0.566), (-0.235, -0.1443, -0.9343), (-0.08644, -0.04621, -0.9912), (-0.2424, -0.1504, -0.9343), (-0.3862, -0.2465, -0.8419), (-0.5122, -0.3307, -0.7175), (-0.6156, -0.3998, -0.566), (-0.6924, -0.4511, -0.3931), (-0.7397, -0.4827, -0.2055), (-0.7557, -0.4934, -0.01039), (-0.7397, -0.4827, 0.1847), (-0.6924, -0.4511, 0.3723), (-0.6156, -0.3998, 0.5452), (-0.5122, -0.3307, 0.6967), (-0.3862, -0.2465, 0.8211), (-0.2424, -0.1504, 0.9135), (-0.08644, -0.04621, 0.9704), (-0.06218, -0.07577, 0.9704), (-0.1948, -0.2084, 0.9135), (-0.3171, -0.3307, 0.8211), (-0.4242, -0.4378, 0.6967), (-0.5122, -0.5258, 0.5452), (-0.5775, -0.5911, 0.3723), (-0.6178, -0.6313, 0.1847), (-0.6313, -0.6449, -0.01039), (-0.6178, -0.6313, -0.2055), (-0.5775, -0.5911, -0.3931), (-0.5122, -0.5258, -0.566), (-0.4242, -0.4378, -0.7175), (-0.3171, -0.3307, -0.8419), (-0.1948, -0.2084, -0.9343), (-0.06218, -0.07577, -0.9912), (0.07577, 0.06218, -1.01), (0.07577, 0.06218, 0.9896), (-0.3171, -0.3307, 0.7516), (-0.4242, -0.4378, 0.6272), (-0.5122, -0.3307, 0.6272), (-0.3862, -0.2465, 0.7516), (-0.4242, -0.4378, -0.5953), (-0.3171, -0.3307, -0.7196), (-0.3862, -0.2465, -0.7196), (-0.5122, -0.3307, -0.5953), (0.1218, 0.006047, -1.01), (0.1218, 0.006047, 0.9896), (-0.07496, 0.2458, 0.9896), (0.1218, 0.006047, 0.9896), (0.1218, 0.006047, -1.01), (-0.07496, 0.2458, -1.01), (-0.02796, 0.1886, -1.01), (-0.02796, 0.1886, 0.9896), (0.1218, 0.006047, -1.01), (0.1218, 0.006047, 0.9896), (0.04429, 0.1005, 0.9896), (0.1218, 0.006047, 0.9896), (0.1218, 0.006047, -1.01), (0.04429, 0.1005, -1.01), (0.06519, -0.04044, 0.9824), (0.06519, -0.04044, 0.9824), (-0.01235, 0.05405, 0.9824), (-0.0846, 0.1421, 0.9824), (0.06519, -0.04044, 0.9824), (-0.1316, 0.1994, 0.9824), (0.06519, -0.04044, 0.9824), (0.01912, 0.01569, 0.9824)], [], [(90, 0, 481), (0, 1, 480, 481), (479, 480, 1, 2), (477, 478, 3, 4), (476, 477, 4, 5), (475, 476, 5, 6), (474, 475, 6, 7), (473, 474, 7, 8), (472, 473, 8, 9), (471, 472, 9, 10), (470, 471, 10, 11), (468, 469, 12, 13), (467, 468, 13, 14), (316, 467, 14), (316, 14, 15), (14, 13, 16, 15), (13, 12, 17, 16), (11, 10, 19, 18), (10, 9, 20, 19), (9, 8, 21, 20), (8, 7, 22, 21), (7, 6, 23, 22), (6, 5, 24, 23), (5, 4, 25, 24), (4, 3, 26, 25), (2, 1, 28, 27), (1, 0, 29, 28), (0, 90, 29), (29, 90, 30), (28, 29, 30, 31), (27, 28, 31, 32), (25, 26, 33, 34), (24, 25, 34, 35), (23, 24, 35, 36), (22, 23, 36, 37), (21, 22, 37, 38), (20, 21, 38, 39), (19, 20, 39, 40), (18, 19, 40, 41), (16, 17, 42, 43), (15, 16, 43, 44), (316, 15, 44), (30, 90, 59), (59, 90, 60), (58, 59, 60, 61), (57, 58, 61, 62), (55, 56, 63, 64), (54, 55, 64, 65), (53, 54, 65, 66), (52, 53, 66, 67), (51, 52, 67, 68), (50, 51, 68, 69), (49, 50, 69, 70), (48, 49, 70, 71), (46, 47, 72, 73), (45, 46, 73, 74), (316, 45, 74), (316, 74, 75), (74, 73, 76, 75), (73, 72, 77, 76), (71, 70, 79, 78), (70, 69, 80, 79), (69, 68, 81, 80), (68, 67, 82, 81), (67, 66, 83, 82), (66, 65, 84, 83), (65, 64, 85, 84), (64, 63, 86, 85), (62, 61, 88, 87), (61, 60, 89, 88), (60, 90, 89), (89, 90, 91), (88, 89, 91, 92), (87, 88, 92, 93), (85, 86, 94, 95), (84, 85, 95, 96), (83, 84, 96, 97), (82, 83, 97, 98), (81, 82, 98, 99), (80, 81, 99, 100), (79, 80, 100, 101), (78, 79, 101, 102), (76, 77, 103, 104), (75, 76, 104, 105), (316, 75, 105), (316, 105, 106), (105, 104, 107, 106), (104, 103, 108, 107), (102, 101, 110, 109), (101, 100, 111, 110), (100, 99, 112, 111), (99, 98, 113, 112), (98, 97, 114, 113), (97, 96, 115, 114), (96, 95, 116, 115), (95, 94, 117, 116), (93, 92, 119, 118), (92, 91, 120, 119), (91, 90, 120), (120, 90, 121), (119, 120, 121, 122), (118, 119, 122, 123), (116, 117, 124, 125), (115, 116, 125, 126), (114, 115, 126, 127), (113, 114, 127, 128), (112, 113, 128, 129), (111, 112, 129, 130), (110, 111, 130, 131), (109, 110, 131, 132), (107, 108, 133, 134), (106, 107, 134, 135), (316, 106, 135), (316, 135, 136), (135, 134, 137, 136), (134, 133, 138, 137), (132, 131, 140, 139), (131, 130, 141, 140), (130, 129, 142, 141), (129, 128, 143, 142), (128, 127, 144, 143), (127, 126, 145, 144), (126, 125, 146, 145), (125, 124, 147, 146), (123, 122, 149, 148), (122, 121, 150, 149), (121, 90, 150), (150, 90, 151), (149, 150, 151, 152), (148, 149, 152, 153), (146, 147, 154, 155), (145, 146, 155, 156), (144, 145, 156, 157), (143, 144, 157, 158), (142, 143, 158, 159), (141, 142, 159, 160), (140, 141, 160, 161), (139, 140, 161, 162), (137, 138, 163, 164), (136, 137, 164, 165), (316, 136, 165), (180, 90, 181), (179, 180, 181, 182), (178, 179, 182, 183), (176, 177, 184, 185), (175, 176, 185, 186), (174, 175, 186, 187), (173, 174, 187, 188), (172, 173, 188, 189), (171, 172, 189, 190), (170, 171, 190, 191), (169, 170, 191, 192), (167, 168, 193, 194), (166, 167, 194, 195), (316, 166, 195), (316, 195, 196), (195, 194, 197, 196), (194, 193, 198, 197), (192, 191, 200, 199), (191, 190, 201, 200), (190, 189, 202, 201), (189, 188, 203, 202), (188, 187, 204, 203), (187, 186, 205, 204), (186, 185, 206, 205), (185, 184, 207, 206), (183, 182, 209, 208), (182, 181, 210, 209), (181, 90, 210), (210, 90, 211), (209, 210, 211, 212), (208, 209, 212, 213), (206, 207, 214, 215), (205, 206, 215, 216), (204, 205, 216, 217), (203, 204, 217, 218), (202, 203, 218, 219), (201, 202, 219, 220), (200, 201, 220, 221), (199, 200, 221, 222), (197, 198, 223, 224), (196, 197, 224, 225), (316, 196, 225), (316, 225, 226), (225, 224, 227, 226), (224, 223, 228, 227), (222, 221, 230, 229), (221, 220, 231, 230), (220, 219, 232, 231), (219, 218, 233, 232), (218, 217, 234, 233), (217, 216, 235, 234), (216, 215, 236, 235), (215, 214, 237, 236), (213, 212, 239, 238), (212, 211, 240, 239), (211, 90, 240), (240, 90, 241), (239, 240, 241, 242), (238, 239, 242, 243), (236, 237, 244, 245), (235, 236, 245, 246), (234, 235, 246, 247), (233, 234, 247, 248), (232, 233, 248, 249), (231, 232, 249, 250), (230, 231, 250, 251), (229, 230, 251, 252), (227, 228, 253, 254), (226, 227, 254, 255), (316, 226, 255), (316, 255, 256), (255, 254, 257, 256), (254, 253, 258, 257), (252, 251, 260, 259), (251, 250, 261, 260), (250, 249, 262, 261), (249, 248, 263, 262), (248, 247, 264, 263), (247, 246, 265, 264), (246, 245, 266, 265), (245, 244, 267, 266), (243, 242, 269, 268), (242, 241, 270, 269), (241, 90, 270), (270, 90, 271), (269, 270, 271, 272), (268, 269, 272, 273), (266, 267, 274, 275), (265, 266, 275, 276), (264, 265, 276, 277), (263, 264, 277, 278), (262, 263, 278, 279), (261, 262, 279, 280), (260, 261, 280, 281), (259, 260, 281, 282), (257, 258, 283, 284), (256, 257, 284, 285), (316, 256, 285), (300, 90, 301), (299, 300, 301, 302), (298, 299, 302, 303), (296, 297, 304, 305), (295, 296, 305, 306), (294, 295, 306, 307), (293, 294, 307, 308), (292, 293, 308, 309), (291, 292, 309, 310), (290, 291, 310, 311), (289, 290, 311, 312), (287, 288, 313, 314), (286, 287, 314, 315), (316, 286, 315), (316, 315, 317), (315, 314, 318, 317), (314, 313, 319, 318), (312, 311, 321, 320), (311, 310, 322, 321), (310, 309, 323, 322), (309, 308, 324, 323), (308, 307, 325, 324), (307, 306, 326, 325), (306, 305, 327, 326), (305, 304, 328, 327), (303, 302, 330, 329), (302, 301, 331, 330), (301, 90, 331), (331, 90, 332), (330, 331, 332, 333), (329, 330, 333, 334), (327, 328, 335, 336), (326, 327, 336, 337), (325, 326, 337, 338), (324, 325, 338, 339), (323, 324, 339, 340), (322, 323, 340, 341), (321, 322, 341, 342), (320, 321, 342, 343), (318, 319, 344, 345), (317, 318, 345, 346), (316, 317, 346), (316, 346, 347), (346, 345, 348, 347), (345, 344, 349, 348), (343, 342, 351, 350), (342, 341, 352, 351), (341, 340, 353, 352), (340, 339, 354, 353), (339, 338, 355, 354), (338, 337, 356, 355), (337, 336, 357, 356), (336, 335, 358, 357), (334, 333, 360, 359), (333, 332, 361, 360), (332, 90, 361), (361, 90, 362), (360, 361, 362, 363), (359, 360, 363, 364), (357, 358, 365, 366), (356, 357, 366, 367), (355, 356, 367, 368), (354, 355, 368, 369), (353, 354, 369, 370), (352, 353, 370, 371), (351, 352, 371, 372), (350, 351, 372, 373), (348, 349, 374, 375), (347, 348, 375, 376), (316, 347, 376), (316, 376, 377), (376, 375, 378, 377), (375, 374, 379, 378), (373, 372, 381, 380), (372, 371, 382, 381), (371, 370, 383, 382), (370, 369, 384, 383), (369, 368, 385, 384), (368, 367, 386, 385), (367, 366, 387, 386), (366, 365, 388, 387), (364, 363, 390, 389), (363, 362, 391, 390), (362, 90, 391), (391, 90, 392), (390, 391, 392, 393), (389, 390, 393, 394), (387, 388, 395, 396), (386, 387, 396, 397), (385, 386, 397, 398), (384, 385, 398, 399), (383, 384, 399, 400), (382, 383, 400, 401), (381, 382, 401, 402), (380, 381, 402, 403), (378, 379, 404, 405), (377, 378, 405, 406), (316, 377, 406), (421, 90, 422), (420, 421, 422, 423), (419, 420, 423, 424), (417, 418, 425, 426), (416, 417, 426, 427), (415, 416, 427, 428), (414, 415, 428, 429), (413, 414, 429, 430), (412, 413, 430, 431), (411, 412, 431, 432), (410, 411, 432, 433), (408, 409, 434, 435), (407, 408, 435, 436), (316, 407, 436), (316, 436, 437), (436, 435, 438, 437), (435, 434, 439, 438), (433, 432, 441, 440), (432, 431, 442, 441), (431, 430, 443, 442), (430, 429, 444, 443), (429, 428, 445, 444), (428, 427, 446, 445), (427, 426, 447, 446), (426, 425, 448, 447), (424, 423, 450, 449), (423, 422, 451, 450), (422, 90, 451), (451, 90, 452), (450, 451, 452, 453), (449, 450, 453, 454), (447, 448, 455, 456), (446, 447, 456, 457), (445, 446, 457, 458), (444, 445, 458, 459), (443, 444, 459, 460), (442, 443, 460, 461), (441, 442, 461, 462), (440, 441, 462, 463), (438, 439, 464, 465), (437, 438, 465, 466), (316, 437, 466), (316, 466, 467), (466, 465, 468, 467), (465, 464, 469, 468), (463, 462, 471, 470), (462, 461, 472, 471), (461, 460, 473, 472), (460, 459, 474, 473), (459, 458, 475, 474), (458, 457, 476, 475), (457, 456, 477, 476), (456, 455, 478, 477), (454, 453, 480, 479), (453, 452, 481, 480), (452, 90, 481), (470, 11, 482, 483), (12, 469, 485, 484), (463, 470, 483, 486), (469, 464, 487, 485), (464, 439, 488, 487), (440, 463, 486, 489), (433, 440, 489, 490), (439, 434, 491, 488), (434, 409, 492, 491), (410, 433, 490, 493), (404, 379, 496, 495), (380, 403, 494, 497), (373, 380, 497, 498), (379, 374, 499, 496), (374, 349, 500, 499), (350, 373, 498, 501), (343, 350, 501, 502), (349, 344, 503, 500), (344, 319, 504, 503), (320, 343, 502, 505), (312, 320, 505, 506), (319, 313, 507, 504), (313, 288, 508, 507), (289, 312, 506, 509), (283, 258, 512, 511), (259, 282, 510, 513), (252, 259, 513, 514), (258, 253, 515, 512), (253, 228, 516, 515), (229, 252, 514, 517), (222, 229, 517, 518), (228, 223, 519, 516), (223, 198, 520, 519), (199, 222, 518, 521), (192, 199, 521, 522), (198, 193, 523, 520), (193, 168, 524, 523), (169, 192, 522, 525), (163, 138, 528, 527), (139, 162, 526, 529), (132, 139, 529, 530), (138, 133, 531, 528), (133, 108, 532, 531), (109, 132, 530, 533), (102, 109, 533, 534), (108, 103, 535, 532), (103, 77, 536, 535), (78, 102, 534, 537), (71, 78, 537, 538), (77, 72, 539, 536), (72, 47, 540, 539), (48, 71, 538, 541), (42, 17, 544, 543), (18, 41, 542, 545), (11, 18, 545, 482), (17, 12, 484, 544), (487, 486, 483, 485), (488, 489, 486, 487), (491, 490, 489, 488), (492, 493, 490, 491), (496, 497, 494, 495), (499, 498, 497, 496), (500, 501, 498, 499), (503, 502, 501, 500), (504, 505, 502, 503), (507, 506, 505, 504), (508, 509, 506, 507), (512, 513, 510, 511), (515, 514, 513, 512), (516, 517, 514, 515), (519, 518, 517, 516), (520, 521, 518, 519), (523, 522, 521, 520), (524, 525, 522, 523), (528, 529, 526, 527), (531, 530, 529, 528), (532, 533, 530, 531), (535, 534, 533, 532), (536, 537, 534, 535), (539, 538, 537, 536), (540, 541, 538, 539), (544, 545, 542, 543), (484, 482, 545, 544), (485, 483, 482, 484), (479, 2, 546, 547), (3, 478, 549, 548), (454, 479, 547, 550), (478, 455, 551, 549), (455, 448, 552, 551), (449, 454, 550, 553), (424, 449, 553, 554), (448, 425, 555, 552), (425, 418, 556, 555), (419, 424, 554, 557), (395, 388, 560, 559), (389, 394, 558, 561), (364, 389, 561, 562), (388, 365, 563, 560), (365, 358, 564, 563), (359, 364, 562, 565), (334, 359, 565, 566), (358, 335, 567, 564), (335, 328, 568, 567), (329, 334, 566, 569), (303, 329, 569, 570), (328, 304, 571, 568), (304, 297, 572, 571), (298, 303, 570, 573), (274, 267, 576, 575), (268, 273, 574, 577), (243, 268, 577, 578), (267, 244, 579, 576), (244, 237, 580, 579), (238, 243, 578, 581), (213, 238, 581, 582), (237, 214, 583, 580), (214, 207, 584, 583), (208, 213, 582, 585), (183, 208, 585, 586), (207, 184, 587, 584), (184, 177, 588, 587), (178, 183, 586, 589), (154, 147, 592, 591), (148, 153, 590, 593), (123, 148, 593, 594), (147, 124, 595, 592), (124, 117, 596, 595), (118, 123, 594, 597), (93, 118, 597, 598), (117, 94, 599, 596), (94, 86, 600, 599), (87, 93, 598, 601), (62, 87, 601, 602), (86, 63, 603, 600), (63, 56, 604, 603), (57, 62, 602, 605), (33, 26, 608, 607), (27, 32, 606, 609), (2, 27, 609, 546), (26, 3, 548, 608), (551, 550, 547, 549), (552, 553, 550, 551), (555, 554, 553, 552), (556, 557, 554, 555), (560, 561, 558, 559), (563, 562, 561, 560), (564, 565, 562, 563), (567, 566, 565, 564), (568, 569, 566, 567), (571, 570, 569, 568), (572, 573, 570, 571), (576, 577, 574, 575), (579, 578, 577, 576), (580, 581, 578, 579), (583, 582, 581, 580), (584, 585, 582, 583), (587, 586, 585, 584), (588, 589, 586, 587), (592, 593, 590, 591), (595, 594, 593, 592), (596, 597, 594, 595), (599, 598, 597, 596), (600, 601, 598, 599), (603, 602, 601, 600), (604, 605, 602, 603), (608, 609, 606, 607), (548, 546, 609, 608), (549, 547, 546, 548), (591, 590, 611, 610), (589, 588, 613, 612), (154, 591, 610, 614), (590, 153, 615, 611), (178, 589, 612, 616), (588, 177, 617, 613), (527, 526, 619, 618), (525, 524, 620, 621), (163, 527, 618, 622), (526, 162, 623, 619), (169, 525, 621, 624), (524, 168, 625, 620), (151, 90, 626, 627), (316, 165, 628, 629), (166, 316, 629, 630), (90, 180, 631, 626), (180, 179, 632, 631), (179, 178, 616, 632), (177, 176, 633, 617), (176, 175, 634, 633), (175, 174, 635, 634), (174, 173, 636, 635), (173, 172, 637, 636), (172, 171, 638, 637), (171, 170, 639, 638), (170, 169, 624, 639), (168, 167, 640, 625), (167, 166, 630, 640), (165, 164, 641, 628), (164, 163, 622, 641), (162, 161, 642, 623), (161, 160, 643, 642), (160, 159, 644, 643), (159, 158, 645, 644), (158, 157, 646, 645), (157, 156, 647, 646), (156, 155, 648, 647), (155, 154, 614, 648), (153, 152, 649, 615), (152, 151, 627, 649), (610, 611, 612, 613), (617, 614, 610, 613), (615, 616, 612, 611), (618, 619, 621, 620), (625, 622, 618, 620), (623, 624, 621, 619), (627, 626, 631), (649, 627, 631, 632), (615, 649, 632, 616), (648, 614, 617, 633), (647, 648, 633, 634), (646, 647, 634, 635), (645, 646, 635, 636), (644, 645, 636, 637), (643, 644, 637, 638), (642, 643, 638, 639), (623, 642, 639, 624), (641, 622, 625, 640), (628, 641, 640, 630), (629, 628, 630), (559, 558, 655, 654), (557, 556, 657, 656), (395, 559, 654, 658), (558, 394, 659, 655), (419, 557, 656, 660), (556, 418, 661, 657), (495, 494, 663, 662), (493, 492, 665, 664), (404, 495, 662, 666), (494, 403, 667, 663), (410, 493, 664, 668), (492, 409, 669, 665), (392, 90, 653, 670), (316, 406, 671, 651), (407, 316, 651, 672), (90, 421, 673, 653), (421, 420, 674, 673), (420, 419, 660, 674), (418, 417, 675, 661), (417, 416, 676, 675), (416, 415, 677, 676), (415, 414, 678, 677), (414, 413, 679, 678), (413, 412, 680, 679), (412, 411, 681, 680), (411, 410, 668, 681), (409, 408, 682, 669), (408, 407, 672, 682), (406, 405, 683, 671), (405, 404, 666, 683), (403, 402, 684, 667), (402, 401, 685, 684), (401, 400, 686, 685), (400, 399, 687, 686), (399, 398, 688, 687), (398, 397, 689, 688), (397, 396, 690, 689), (396, 395, 658, 690), (394, 393, 691, 659), (393, 392, 670, 691), (691, 670, 692, 693), (659, 691, 693, 694), (690, 658, 695, 696), (689, 690, 696, 697), (688, 689, 697, 698), (687, 688, 698, 699), (686, 687, 699, 700), (685, 686, 700, 701), (684, 685, 701, 702), (667, 684, 702, 703), (683, 666, 704, 705), (671, 683, 705, 706), (682, 672, 707, 708), (669, 682, 708, 709), (681, 668, 710, 711), (680, 681, 711, 712), (679, 680, 712, 713), (678, 679, 713, 714), (677, 678, 714, 715), (676, 677, 715, 716), (675, 676, 716, 717), (661, 675, 717, 718), (674, 660, 719, 720), (673, 674, 720, 721), (653, 673, 721, 722), (672, 651, 723, 707), (651, 671, 706, 723), (670, 653, 722, 692), (665, 669, 709, 724), (668, 664, 725, 710), (663, 667, 703, 726), (666, 662, 727, 704), (664, 665, 724, 725), (662, 663, 726, 727), (657, 661, 718, 728), (660, 656, 729, 719), (655, 659, 694, 730), (658, 654, 731, 695), (656, 657, 728, 729), (654, 655, 730, 731), (731, 730, 738, 739), (729, 728, 740, 741), (695, 731, 739, 742), (730, 694, 743, 738), (719, 729, 741, 744), (728, 718, 745, 740), (727, 726, 746, 747), (725, 724, 748, 749), (704, 727, 747, 750), (726, 703, 751, 746), (710, 725, 749, 752), (724, 709, 753, 748), (692, 722, 736, 754), (723, 706, 755, 734), (707, 723, 734, 756), (722, 721, 757, 736), (721, 720, 758, 757), (720, 719, 744, 758), (718, 717, 759, 745), (717, 716, 760, 759), (716, 715, 761, 760), (715, 714, 762, 761), (714, 713, 763, 762), (713, 712, 764, 763), (712, 711, 765, 764), (711, 710, 752, 765), (709, 708, 766, 753), (708, 707, 756, 766), (706, 705, 767, 755), (705, 704, 750, 767), (703, 702, 768, 751), (702, 701, 769, 768), (701, 700, 770, 769), (700, 699, 771, 770), (699, 698, 772, 771), (698, 697, 773, 772), (697, 696, 774, 773), (696, 695, 742, 774), (694, 693, 775, 743), (693, 692, 754, 775), (739, 738, 741, 740), (745, 742, 739, 740), (743, 744, 741, 738), (747, 746, 749, 748), (753, 750, 747, 748), (751, 752, 749, 746), (754, 736, 757), (775, 754, 757, 758), (743, 775, 758, 744), (774, 742, 745, 759), (773, 774, 759, 760), (772, 773, 760, 761), (771, 772, 761, 762), (770, 771, 762, 763), (769, 770, 763, 764), (768, 769, 764, 765), (751, 768, 765, 752), (767, 750, 753, 766), (755, 767, 766, 756), (734, 755, 756), (607, 606, 778, 777), (605, 604, 780, 779), (33, 607, 777, 781), (606, 32, 782, 778), (57, 605, 779, 783), (604, 56, 784, 780), (543, 542, 786, 785), (541, 540, 788, 787), (42, 543, 785, 789), (542, 41, 790, 786), (48, 541, 787, 791), (540, 47, 792, 788), (316, 44, 793, 776), (45, 316, 776, 794), (59, 58, 795, 796), (30, 59, 796, 797), (58, 57, 783, 795), (56, 55, 798, 784), (55, 54, 799, 798), (54, 53, 800, 799), (53, 52, 801, 800), (52, 51, 802, 801), (51, 50, 803, 802), (50, 49, 804, 803), (49, 48, 791, 804), (47, 46, 805, 792), (46, 45, 794, 805), (44, 43, 806, 793), (43, 42, 789, 806), (41, 40, 807, 790), (40, 39, 808, 807), (39, 38, 809, 808), (38, 37, 810, 809), (37, 36, 811, 810), (36, 35, 812, 811), (35, 34, 813, 812), (34, 33, 781, 813), (32, 31, 814, 782), (31, 30, 797, 814), (777, 778, 779, 780), (784, 781, 777, 780), (782, 783, 779, 778), (785, 786, 787, 788), (792, 789, 785, 788), (790, 791, 787, 786), (814, 797, 796, 795), (782, 814, 795, 783), (813, 781, 784, 798), (812, 813, 798, 799), (811, 812, 799, 800), (810, 811, 800, 801), (809, 810, 801, 802), (808, 809, 802, 803), (807, 808, 803, 804), (790, 807, 804, 791), (806, 789, 792, 805), (793, 806, 805, 794), (776, 793, 794), (736, 722, 815, 816), (737, 736, 816, 817), (732, 737, 817, 818), (735, 733, 819, 820), (734, 735, 820, 821), (723, 734, 821, 822), (650, 733, 819, 823), (732, 652, 824, 818), (723, 651, 825, 822), (653, 722, 815, 826), (653, 90, 827, 826), (626, 652, 824, 828), (650, 629, 829, 823), (316, 651, 825, 830), (629, 316, 830, 829), (90, 626, 828, 827), (575, 574, 831, 832), (573, 572, 833, 834), (274, 575, 832, 835), (574, 273, 836, 831), (298, 573, 834, 837), (572, 297, 838, 833), (511, 510, 839, 840), (509, 508, 841, 842), (283, 511, 840, 843), (510, 282, 844, 839), (289, 509, 842, 845), (508, 288, 846, 841), (271, 90, 827, 847), (316, 285, 848, 830), (286, 316, 830, 849), (90, 300, 850, 827), (300, 299, 851, 850), (299, 298, 837, 851), (297, 296, 852, 838), (296, 295, 853, 852), (295, 294, 854, 853), (294, 293, 855, 854), (293, 292, 856, 855), (292, 291, 857, 856), (291, 290, 858, 857), (290, 289, 845, 858), (288, 287, 859, 846), (287, 286, 849, 859), (285, 284, 860, 848), (284, 283, 843, 860), (282, 281, 861, 844), (281, 280, 862, 861), (280, 279, 863, 862), (279, 278, 864, 863), (278, 277, 865, 864), (277, 276, 866, 865), (276, 275, 867, 866), (275, 274, 835, 867), (273, 272, 868, 836), (272, 271, 847, 868), (868, 847, 869, 870), (836, 868, 870, 871), (867, 835, 872, 873), (866, 867, 873, 874), (865, 866, 874, 875), (864, 865, 875, 876), (863, 864, 876, 877), (862, 863, 877, 878), (861, 862, 878, 879), (844, 861, 879, 880), (860, 843, 881, 882), (848, 860, 882, 883), (859, 849, 884, 885), (846, 859, 885, 886), (858, 845, 887, 888), (857, 858, 888, 889), (856, 857, 889, 890), (855, 856, 890, 891), (854, 855, 891, 892), (853, 854, 892, 893), (852, 853, 893, 894), (838, 852, 894, 895), (851, 837, 896, 897), (850, 851, 897, 898), (827, 850, 898, 899), (849, 830, 900, 884), (830, 848, 883, 900), (847, 827, 899, 869), (841, 846, 886, 901), (845, 842, 902, 887), (839, 844, 880, 903), (843, 840, 904, 881), (842, 841, 901, 902), (840, 839, 903, 904), (833, 838, 895, 905), (837, 834, 906, 896), (831, 836, 871, 907), (835, 832, 908, 872), (834, 833, 905, 906), (832, 831, 907, 908), (827, 828, 909, 899), (829, 830, 900, 910), (830, 825, 911, 900), (823, 829, 910, 912), (828, 824, 913, 909), (826, 827, 899, 914), (826, 815, 915, 914), (822, 825, 911, 916), (818, 824, 913, 917), (823, 819, 918, 912), (822, 821, 919, 916), (821, 820, 920, 919), (820, 819, 918, 920), (818, 817, 921, 917), (817, 816, 922, 921), (816, 815, 915, 922), (900, 883, 884), (883, 882, 885, 884), (882, 881, 886, 885), (880, 879, 888, 887), (879, 878, 889, 888), (878, 877, 890, 889), (877, 876, 891, 890), (876, 875, 892, 891), (875, 874, 893, 892), (874, 873, 894, 893), (873, 872, 895, 894), (871, 870, 897, 896), (870, 869, 898, 897), (869, 899, 898), (880, 887, 902, 903), (886, 881, 904, 901), (904, 903, 902, 901), (871, 896, 906, 907), (895, 872, 908, 905), (908, 907, 906, 905), (899, 909, 913, 914), (913, 914, 915, 917), (915, 917, 921, 922), (920, 918, 923, 924), (919, 920, 924, 925), (916, 919, 925, 926), (912, 918, 923, 927), (916, 911, 928, 926), (912, 910, 929, 927), (900, 911, 928, 930), (910, 900, 930, 929), (923, 926, 925, 924), (928, 927, 923, 926), (929, 930, 928, 927)])
me_sphere.polygons.foreach_set('material_index', [1, 1, 1, 1, 1, 1, 1, 1, 1, 1, 1, 1, 1, 1, 1, 1, 1, 1, 1, 1, 1, 1, 1, 1, 1, 1, 1, 1, 1, 1, 1, 1, 1, 1, 1, 1, 1, 1, 1, 1, 1, 1, 0, 1, 1, 1, 1, 1, 1, 1, 1, 1, 1, 1, 1, 1, 1, 1, 1, 1, 1, 1, 1, 1, 1, 1, 1, 1, 1, 1, 1, 1, 1, 1, 1, 1, 1, 1, 1, 1, 1, 1, 1, 1, 1, 1, 1, 1, 1, 1, 1, 1, 1, 1, 1, 1, 1, 1, 1, 1, 1, 1, 1, 1, 1, 1, 1, 1, 1, 1, 1, 1, 1, 1, 1, 1, 1, 1, 1, 1, 1, 1, 1, 1, 1, 1, 1, 1, 1, 1, 1, 1, 1, 1, 1, 1, 1, 1, 1, 1, 1, 1, 1, 1, 1, 1, 1, 1, 1, 1, 1, 1, 1, 1, 1, 1, 1, 1, 1, 1, 1, 1, 1, 1, 1, 1, 1, 1, 1, 1, 1, 1, 1, 1, 1, 1, 1, 1, 1, 1, 1, 1, 1, 1, 1, 1, 1, 1, 1, 1, 1, 1, 1, 1, 1, 1, 1, 1, 1, 1, 1, 1, 1, 1, 1, 1, 1, 1, 1, 1, 1, 1, 1, 1, 1, 1, 1, 1, 1, 1, 1, 1, 1, 1, 1, 1, 1, 1, 1, 1, 1, 1, 1, 1, 1, 1, 1, 1, 1, 1, 1, 1, 1, 1, 1, 1, 1, 1, 1, 1, 1, 1, 1, 1, 1, 1, 1, 1, 1, 1, 1, 1, 1, 1, 1, 1, 1, 1, 1, 1, 1, 1, 1, 1, 1, 1, 1, 1, 1, 1, 1, 1, 1, 1, 1, 1, 1, 1, 1, 1, 1, 1, 1, 1, 1, 1, 1, 1, 1, 1, 1, 1, 1, 1, 1, 1, 1, 1, 1, 1, 1, 1, 1, 1, 1, 1, 1, 1, 1, 1, 1, 1, 1, 1, 1, 1, 1, 1, 1, 1, 1, 1, 1, 1, 1, 1, 1, 1, 1, 1, 1, 1, 1, 1, 1, 1, 1, 1, 1, 1, 1, 1, 1, 1, 1, 1, 1, 1, 1, 1, 1, 1, 1, 1, 1, 1, 1, 1, 1, 1, 1, 1, 1, 1, 1, 1, 1, 1, 1, 1, 1, 1, 1, 1, 1, 1, 1, 1, 1, 1, 1, 1, 1, 0, 0, 0, 0, 0, 0, 0, 0, 0, 0, 0, 0, 0, 0, 0, 0, 0, 0, 0, 0, 0, 0, 0, 0, 0, 0, 0, 0, 0, 0, 0, 0, 0, 0, 0, 0, 0, 0, 0, 0, 0, 0, 0, 0, 0, 0, 0, 0, 0, 0, 0, 0, 0, 0, 0, 0, 0, 0, 0, 0, 0, 0, 0, 0, 0, 0, 0, 0, 0, 0, 0, 0, 0, 0, 0, 0, 0, 0, 0, 0, 0, 0, 0, 0, 0, 0, 0, 0, 0, 0, 0, 0, 0, 0, 0, 0, 0, 0, 0, 0, 0, 0, 0, 0, 0, 0, 0, 0, 0, 0, 0, 0, 0, 0, 0, 0, 0, 0, 0, 0, 0, 0, 0, 0, 0, 0, 0, 0, 0, 0, 0, 0, 0, 0, 0, 0, 0, 0, 0, 0, 0, 0, 0, 0, 0, 0, 0, 0, 0, 0, 0, 0, 0, 0, 0, 0, 0, 0, 0, 0, 0, 0, 0, 0, 0, 0, 0, 0, 0, 0, 0, 0, 0, 0, 0, 0, 0, 0, 0, 0, 0, 0, 0, 0, 0, 0, 0, 0, 0, 0, 0, 0, 0, 0, 0, 0, 0, 0, 0, 0, 0, 0, 0, 0, 0, 0, 0, 0, 0, 0, 0, 0, 0, 0, 0, 0, 0, 0, 0, 0, 0, 0, 0, 0, 0, 0, 0, 0, 0, 0, 0, 0, 0, 0, 0, 0, 0, 0, 0, 0, 0, 0, 0, 0, 0, 0, 0, 0, 0, 0, 0, 0, 0, 0, 0, 0, 0, 0, 0, 0, 0, 0, 0, 0, 0, 0, 0, 0, 0, 0, 0, 0, 0, 0, 0, 0, 0, 0, 0, 0, 0, 0, 0, 0, 0, 0, 0, 0, 0, 0, 0, 0, 0, 0, 0, 0, 0, 0, 0, 0, 0, 0, 0, 0, 0, 0, 0, 0, 0, 0, 0, 0, 0, 0, 0, 0, 0, 0, 0, 0, 0, 0, 0, 0, 0, 0, 0, 0, 0, 0, 0, 0, 0, 0, 0, 0, 0, 0, 0, 0, 0, 0, 0, 0, 0, 0, 0, 0, 0, 0, 0, 0, 0, 0, 0, 0, 0, 0, 0, 0, 0, 0, 0, 0, 0, 0, 0, 0, 0, 0, 0, 0, 0, 0, 0, 0, 0, 0, 0, 0, 0, 0, 0, 0, 0, 0, 0, 0, 0, 0, 0, 0, 0, 0, 0, 0, 0, 0, 0, 0, 0, 0, 0, 0, 0, 0, 0, 0, 0, 0, 0, 0, 0, 0, 0, 0, 0, 0, 0, 0, 0, 0, 0, 0, 0, 0, 0, 1, 0, 0, 0, 0, 0, 0, 0, 0, 1, 0, 0, 1, 1, 0, 0, 0, 0, 0, 0, 0, 0, 0, 0, 0, 0, 0, 0, 0, 0, 0, 0, 0, 0, 0, 0, 0, 0, 0, 0, 0, 0, 0, 0, 0, 0, 0, 0, 0, 0, 0, 0, 0, 0, 0, 0, 0, 0, 0, 0, 0, 0, 0, 0, 0, 0, 0, 0, 0, 0, 0, 0, 0, 0, 0, 0, 0, 0, 0, 0, 0, 0, 0, 0, 0, 0, 0, 0, 0, 0, 0, 0, 0, 0, 0, 0, 0, 0, 0, 0, 0, 0, 0, 0, 0, 0, 0, 0, 0, 0, 0, 0, 0, 0, 0, 0, 0, 0, 0, 0, 0, 0, 0, 0, 0, 0, 0, 0, 0, 0, 0, 0, 0, 0, 0, 0, 0, 0, 0, 0, 0, 0, 0, 0, 0])
me_sphere.materials.append(mat_hole)
me_sphere.materials.append(mat_ball)
me_sphere.use_remesh_preserve_volume = False
me_sphere.use_remesh_preserve_attributes = False
me_sphere.use_mirror_vertex_groups = False
me_sphere.update()

# ---- objects
ob_sphere = bpy.data.objects.new('Sphere', me_sphere)
ob_lamp = bpy.data.objects.new('Lamp', light_lamp)
ob_camera = bpy.data.objects.new('Camera', cam_camera)

# ---- transforms, parenting, visibility, modifiers, constraints
ob_sphere.location = (0.0, 0.0, 0.0)
ob_sphere.lineart.crease_threshold = 0.0
_vg = ob_sphere.vertex_groups.new(name='TopLoop')
_vg = ob_sphere.vertex_groups.new(name='BottomLoop')
_vg = ob_sphere.vertex_groups.new(name='1')
_vg = ob_sphere.vertex_groups.new(name='3')
_vg = ob_sphere.vertex_groups.new(name='2')
_vg = ob_sphere.vertex_groups.new(name='4')
_vg = ob_sphere.vertex_groups.new(name='Ball')
ob_lamp.location = (4.076, 1.005, 5.904)
ob_lamp.rotation_euler = (0.6503, 0.05522, 1.866)
ob_lamp.lock_rotations_4d = False
ob_lamp.empty_display_type = 'ARROWS'
ob_lamp.color = (0.0, 0.0, 0.0, 0.0)
ob_lamp.lineart.crease_threshold = 0.0
ob_camera.location = (7.481, -6.508, 5.344)
ob_camera.rotation_euler = (1.109, 0.01082, 0.8149)
ob_camera.lock_rotations_4d = False
ob_camera.empty_display_type = 'ARROWS'
ob_camera.color = (0.0, 0.0, 0.0, 0.0)
ob_camera.display_type = 'WIRE'
ob_camera.lineart.crease_threshold = 0.0

# ---- collection membership
col_collection_1.objects.link(ob_sphere)
col_collection_1.objects.link(ob_lamp)
col_collection_1.objects.link(ob_camera)

# ---- scene / render settings (as saved in the file)
scene.camera = ob_camera
scene.frame_start = 1; scene.frame_end = 250; scene.frame_set(1)
scene.render.engine = 'BLENDER_EEVEE_NEXT'
scene.render.image_settings.color_mode = 'RGB'
scene.render.image_settings.compression = 90
scene.render.resolution_percentage = 50
scene.render.dither_intensity = 0.0
scene.render.bake_margin = 2
scene.render.bake_bias = 0.0
scene.cycles.use_denoising = False
scene.cycles.samples = 10
scene.cycles.sampling_pattern = 'TABULATED_SOBOL'
scene.cycles.light_sampling_threshold = 0.0
scene.cycles.use_adaptive_sampling = False
scene.cycles.use_light_tree = False
scene.cycles.blur_glossy = 0.0
scene.cycles.volume_bounces = 1
scene.cycles.pixel_filter_type = 'GAUSSIAN'
scene.cycles.sample_clamp_indirect = 0.0
scene.view_settings.view_transform = 'Standard'
bpy.context.view_layer.update()
